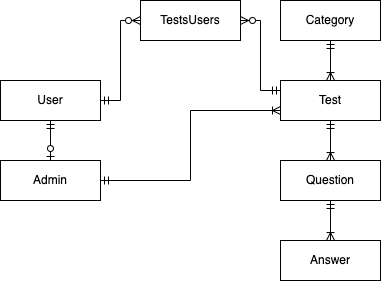

The diagram above was exported from draw.io. Its source (the exported page's mxGraphModel, read from the mxfile embedded in the PNG):
<mxGraphModel dx="946" dy="646" grid="1" gridSize="10" guides="1" tooltips="1" connect="1" arrows="1" fold="1" page="1" pageScale="1" pageWidth="1100" pageHeight="850" background="none" math="0" shadow="0">
  <root>
    <mxCell id="0" />
    <mxCell id="1" parent="0" />
    <mxCell id="5SM6OW4onPx3C6drymdn-14" value="User" style="whiteSpace=wrap;html=1;align=center;" vertex="1" parent="1">
      <mxGeometry x="300" y="320" width="100" height="40" as="geometry" />
    </mxCell>
    <mxCell id="5SM6OW4onPx3C6drymdn-15" value="Test" style="whiteSpace=wrap;html=1;align=center;" vertex="1" parent="1">
      <mxGeometry x="580" y="320" width="100" height="40" as="geometry" />
    </mxCell>
    <mxCell id="5SM6OW4onPx3C6drymdn-16" value="Question" style="whiteSpace=wrap;html=1;align=center;" vertex="1" parent="1">
      <mxGeometry x="580" y="400" width="100" height="40" as="geometry" />
    </mxCell>
    <mxCell id="5SM6OW4onPx3C6drymdn-17" value="Category" style="whiteSpace=wrap;html=1;align=center;" vertex="1" parent="1">
      <mxGeometry x="580" y="240" width="100" height="40" as="geometry" />
    </mxCell>
    <mxCell id="5SM6OW4onPx3C6drymdn-18" value="Answer" style="whiteSpace=wrap;html=1;align=center;" vertex="1" parent="1">
      <mxGeometry x="580" y="480" width="100" height="40" as="geometry" />
    </mxCell>
    <mxCell id="5SM6OW4onPx3C6drymdn-19" value="TestsUsers" style="whiteSpace=wrap;html=1;align=center;" vertex="1" parent="1">
      <mxGeometry x="440" y="240" width="100" height="40" as="geometry" />
    </mxCell>
    <mxCell id="5SM6OW4onPx3C6drymdn-20" value="" style="edgeStyle=orthogonalEdgeStyle;fontSize=12;html=1;endArrow=ERzeroToMany;startArrow=ERmandOne;rounded=0;exitX=1;exitY=0.5;exitDx=0;exitDy=0;entryX=0;entryY=0.5;entryDx=0;entryDy=0;" edge="1" parent="1" source="5SM6OW4onPx3C6drymdn-14" target="5SM6OW4onPx3C6drymdn-19">
      <mxGeometry width="100" height="100" relative="1" as="geometry">
        <mxPoint x="360" y="520" as="sourcePoint" />
        <mxPoint x="460" y="420" as="targetPoint" />
      </mxGeometry>
    </mxCell>
    <mxCell id="5SM6OW4onPx3C6drymdn-21" value="" style="edgeStyle=orthogonalEdgeStyle;fontSize=12;html=1;endArrow=ERzeroToMany;startArrow=ERmandOne;rounded=0;exitX=0;exitY=0.25;exitDx=0;exitDy=0;entryX=1;entryY=0.5;entryDx=0;entryDy=0;" edge="1" parent="1" source="5SM6OW4onPx3C6drymdn-15" target="5SM6OW4onPx3C6drymdn-19">
      <mxGeometry width="100" height="100" relative="1" as="geometry">
        <mxPoint x="540" y="380" as="sourcePoint" />
        <mxPoint x="600" y="380" as="targetPoint" />
      </mxGeometry>
    </mxCell>
    <mxCell id="5SM6OW4onPx3C6drymdn-22" value="" style="fontSize=12;html=1;endArrow=ERoneToMany;startArrow=ERmandOne;rounded=0;exitX=0.5;exitY=1;exitDx=0;exitDy=0;entryX=0.5;entryY=0;entryDx=0;entryDy=0;" edge="1" parent="1" source="5SM6OW4onPx3C6drymdn-17" target="5SM6OW4onPx3C6drymdn-15">
      <mxGeometry width="100" height="100" relative="1" as="geometry">
        <mxPoint x="810" y="290" as="sourcePoint" />
        <mxPoint x="820" y="340" as="targetPoint" />
      </mxGeometry>
    </mxCell>
    <mxCell id="5SM6OW4onPx3C6drymdn-24" value="" style="fontSize=12;html=1;endArrow=ERoneToMany;startArrow=ERmandOne;rounded=0;exitX=0.5;exitY=1;exitDx=0;exitDy=0;entryX=0.5;entryY=0;entryDx=0;entryDy=0;" edge="1" parent="1" source="5SM6OW4onPx3C6drymdn-15" target="5SM6OW4onPx3C6drymdn-16">
      <mxGeometry width="100" height="100" relative="1" as="geometry">
        <mxPoint x="649.5" y="370" as="sourcePoint" />
        <mxPoint x="649.5" y="410" as="targetPoint" />
      </mxGeometry>
    </mxCell>
    <mxCell id="5SM6OW4onPx3C6drymdn-25" value="" style="fontSize=12;html=1;endArrow=ERoneToMany;startArrow=ERmandOne;rounded=0;exitX=0.5;exitY=1;exitDx=0;exitDy=0;entryX=0.5;entryY=0;entryDx=0;entryDy=0;" edge="1" parent="1" source="5SM6OW4onPx3C6drymdn-16" target="5SM6OW4onPx3C6drymdn-18">
      <mxGeometry width="100" height="100" relative="1" as="geometry">
        <mxPoint x="649.5" y="470" as="sourcePoint" />
        <mxPoint x="600" y="480" as="targetPoint" />
      </mxGeometry>
    </mxCell>
    <mxCell id="5SM6OW4onPx3C6drymdn-27" value="" style="fontSize=12;html=1;endArrow=ERoneToMany;startArrow=ERmandOne;rounded=0;entryX=0;entryY=0.75;entryDx=0;entryDy=0;edgeStyle=elbowEdgeStyle;exitX=1;exitY=0.5;exitDx=0;exitDy=0;" edge="1" parent="1" source="5SM6OW4onPx3C6drymdn-28" target="5SM6OW4onPx3C6drymdn-15">
      <mxGeometry width="100" height="100" relative="1" as="geometry">
        <mxPoint x="400" y="450" as="sourcePoint" />
        <mxPoint x="440" y="420" as="targetPoint" />
      </mxGeometry>
    </mxCell>
    <mxCell id="5SM6OW4onPx3C6drymdn-28" value="Admin" style="whiteSpace=wrap;html=1;align=center;" vertex="1" parent="1">
      <mxGeometry x="300" y="400" width="100" height="40" as="geometry" />
    </mxCell>
    <mxCell id="5SM6OW4onPx3C6drymdn-29" value="" style="fontSize=12;html=1;endArrow=ERzeroToOne;startArrow=ERmandOne;rounded=0;exitX=0.5;exitY=1;exitDx=0;exitDy=0;entryX=0.5;entryY=0;entryDx=0;entryDy=0;" edge="1" parent="1" source="5SM6OW4onPx3C6drymdn-14" target="5SM6OW4onPx3C6drymdn-28">
      <mxGeometry width="100" height="100" relative="1" as="geometry">
        <mxPoint x="300" y="640" as="sourcePoint" />
        <mxPoint x="400" y="540" as="targetPoint" />
      </mxGeometry>
    </mxCell>
  </root>
</mxGraphModel>